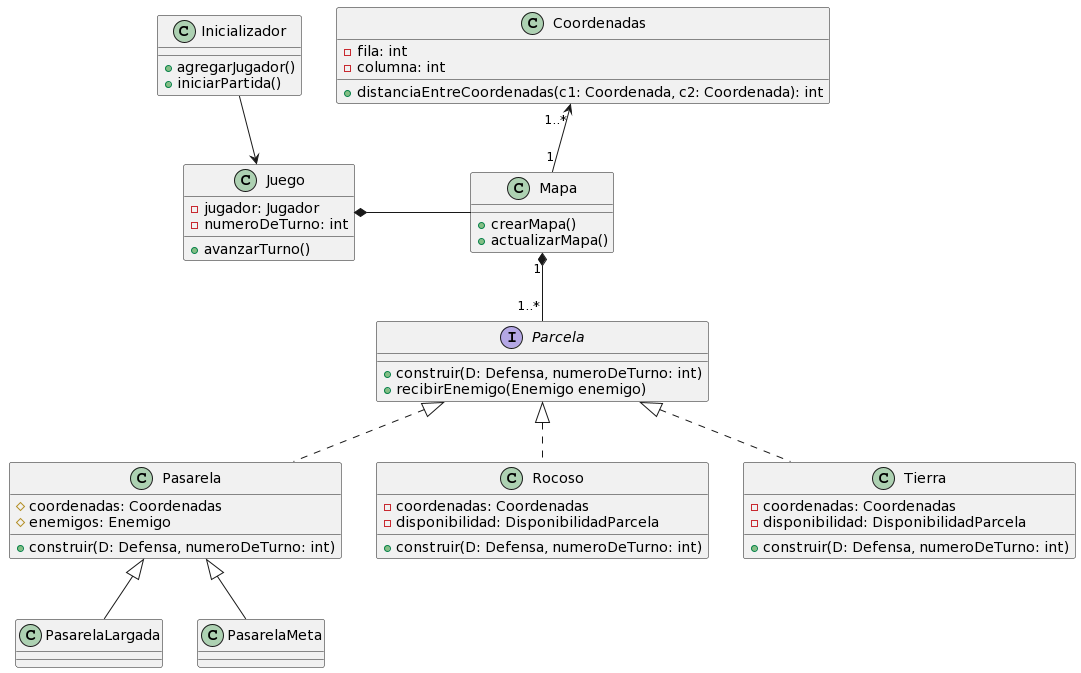

The diagram above was rendered by PlantUML. Its source (embedded in the PNG):
@startuml
class Juego {
- jugador: Jugador
- numeroDeTurno: int
+ avanzarTurno()
}

class Inicializador {
+ agregarJugador()
+ iniciarPartida()
}

class Mapa {
+ crearMapa()
+ actualizarMapa()
}

class Coordenadas {
- fila: int
- columna: int
+ distanciaEntreCoordenadas(c1: Coordenada, c2: Coordenada): int
}

interface Parcela {
+ construir(D: Defensa, numeroDeTurno: int)
+ recibirEnemigo(Enemigo enemigo)
}

class Pasarela {
# coordenadas: Coordenadas
# enemigos: Enemigo
+ construir(D: Defensa, numeroDeTurno: int)
}

class PasarelaLargada {}

class PasarelaMeta{}

class Rocoso {
- coordenadas: Coordenadas
- disponibilidad: DisponibilidadParcela
+ construir(D: Defensa, numeroDeTurno: int)
}

class Tierra {
- coordenadas: Coordenadas
- disponibilidad: DisponibilidadParcela
+ construir(D: Defensa, numeroDeTurno: int)
}

Parcela <|.. Pasarela
Parcela <|.. Rocoso
Parcela <|.. Tierra

Pasarela <|-- PasarelaLargada
Pasarela <|-- PasarelaMeta



Inicializador --> Juego
Juego *- Mapa
Mapa "1" *-- "1..*" Parcela
Coordenadas "1..*" <-- "1" Mapa
@enduml